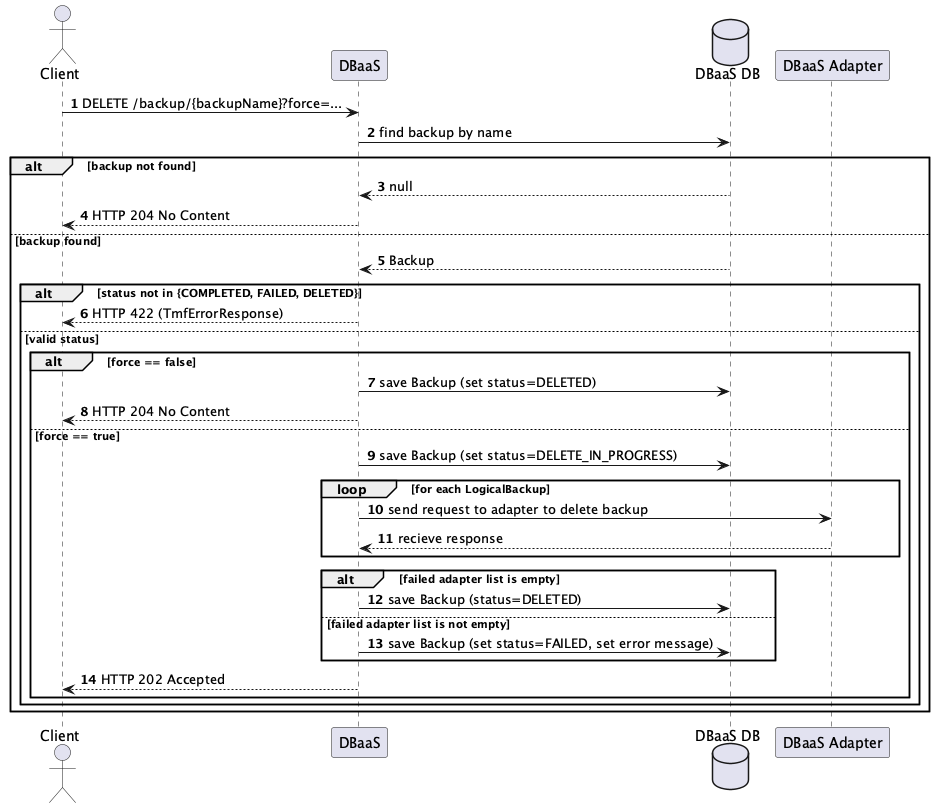

The diagram above was rendered by PlantUML. Its source (embedded in the PNG):
@startuml
autonumber
actor Client
participant "DBaaS" as DBaaS
database "DBaaS DB" as DB
participant "DBaaS Adapter" as Adapter

Client -> DBaaS: DELETE /backup/{backupName}?force=...

DBaaS -> DB: find backup by name
alt backup not found
  DB --> DBaaS: null
  DBaaS --> Client: HTTP 204 No Content
else backup found
  DB --> DBaaS: Backup
  alt status not in {COMPLETED, FAILED, DELETED}
    DBaaS --> Client: HTTP 422 (TmfErrorResponse)
  else valid status
    alt force == false
      DBaaS -> DB: save Backup (set status=DELETED)
      DBaaS --> Client: HTTP 204 No Content
    else force == true
      DBaaS -> DB: save Backup (set status=DELETE_IN_PROGRESS)

      loop for each LogicalBackup
        DBaaS -> Adapter: send request to adapter to delete backup
        Adapter --> DBaaS: recieve response
      end

      alt failed adapter list is empty
        DBaaS -> DB: save Backup (status=DELETED)
      else failed adapter list is not empty
        DBaaS -> DB: save Backup (set status=FAILED, set error message)
      end

      DBaaS --> Client: HTTP 202 Accepted
    end
  end
end
@enduml